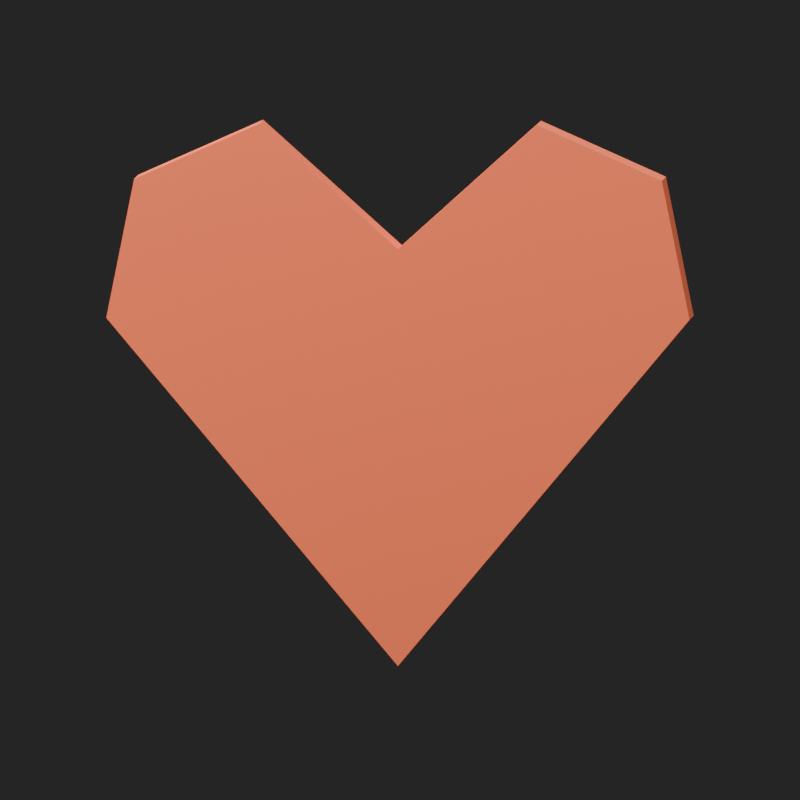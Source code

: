# Source: status-health.blend  (saved by Blender 5.2.44; exported with 4.5.12 LTS)
import bpy
from mathutils import Matrix  # noqa: F401  (used for matrix-valued properties, if any)

bpy.ops.wm.read_factory_settings(use_empty=True)
scene = bpy.context.scene
scene.name = 'Scene'

# ---- materials (node trees are filled in below, after node groups)
mat_coral = bpy.data.materials.new('coral')
mat_coral.diffuse_color = (0.94, 0.16, 0.06, 1.0)

# ---- material node trees
mat_coral.use_nodes = True; mat_coral.node_tree.nodes.clear()
_N = mat_coral.node_tree.nodes; _L = mat_coral.node_tree.links
n0 = _N.new('ShaderNodeBsdfPrincipled'); n0.name = 'Principled BSDF'; n0.location = (-200, 100)
n0.inputs[0].default_value = (0.94, 0.16, 0.06, 1.0)
n0.inputs[2].default_value = 0.8
n0.inputs[10].default_value = 0.005
n0.inputs[27].default_value = (0.94, 0.16, 0.06, 1.0)
n1 = _N.new('ShaderNodeOutputMaterial'); n1.name = 'Material Output'; n1.location = (200, 100)
_L.new(n0.outputs[0], n1.inputs[0])
n1.is_active_output = True

# ---- world
world_studio = bpy.data.worlds.new('studio'); scene.world = world_studio
world_studio.use_nodes = True; world_studio.node_tree.nodes.clear()
_N = world_studio.node_tree.nodes; _L = world_studio.node_tree.links
n0 = _N.new('ShaderNodeBackground'); n0.name = 'Background'; n0.location = (-200, 100)
n0.inputs[0].default_value = (0.05, 0.05, 0.05, 1.0)
n0.inputs[1].default_value = 0.5
n1 = _N.new('ShaderNodeOutputWorld'); n1.name = 'World Output'; n1.location = (200, 100)
_L.new(n0.outputs[0], n1.inputs[0])
n1.is_active_output = True

# ---- cameras
cam_camera = bpy.data.cameras.new('Camera')
cam_camera.type = 'ORTHO'
cam_camera.ortho_scale = 1.15

# ---- lights
light_area = bpy.data.lights.new('Area', 'AREA')
light_area.energy = 700.0
light_area.size = 5.0
light_area.size_y = 1.0
light_area_001 = bpy.data.lights.new('Area.001', 'AREA')
light_area_001.energy = 400.0
light_area_001.size = 5.0
light_area_001.size_y = 1.0

# ---- meshes
me_status_health = bpy.data.meshes.new('status-health')
me_status_health.from_pydata([(-0.42, -0.05, 0.12), (-0.38, -0.05, 0.32), (-0.2, -0.05, 0.4), (0.0, -0.05, 0.22), (0.2, -0.05, 0.4), (0.38, -0.05, 0.32), (0.42, -0.05, 0.12), (0.0, -0.05, -0.38), (-0.42, 0.05, 0.12), (-0.38, 0.05, 0.32), (-0.2, 0.05, 0.4), (0.0, 0.05, 0.22), (0.2, 0.05, 0.4), (0.38, 0.05, 0.32), (0.42, 0.05, 0.12), (0.0, 0.05, -0.38)], [], [(7, 6, 5, 4, 3, 2, 1, 0), (8, 9, 10, 11, 12, 13, 14, 15), (0, 1, 9, 8), (1, 2, 10, 9), (2, 3, 11, 10), (3, 4, 12, 11), (4, 5, 13, 12), (5, 6, 14, 13), (6, 7, 15, 14), (7, 0, 8, 15)])
me_status_health.materials.append(mat_coral)
me_status_health.update()

# ---- objects
ob_status_health = bpy.data.objects.new('status-health', me_status_health)
ob_area = bpy.data.objects.new('Area', light_area)
ob_area_001 = bpy.data.objects.new('Area.001', light_area_001)
ob_camera = bpy.data.objects.new('Camera', cam_camera)

# ---- transforms, parenting, visibility, modifiers, constraints
ob_status_health.location = (0.0, 0.0, 0.0)
ob_area.location = (2.0, -4.0, 6.0)
ob_area.rotation_euler = (0.6405, 5.714e-08, 0.4636)
ob_area_001.location = (-3.0, -1.0, 3.0)
ob_area_001.rotation_euler = (0.8117, -1.032e-07, -1.249)
ob_camera.location = (0.3, -5.0, 0.3)
ob_camera.rotation_euler = (1.511, 3.764e-09, 0.05993)

# ---- collection membership
scene.collection.objects.link(ob_status_health)
scene.collection.objects.link(ob_area)
scene.collection.objects.link(ob_area_001)
scene.collection.objects.link(ob_camera)

# ---- scene / render settings (as saved in the file)
scene.camera = ob_camera
scene.frame_start = 1; scene.frame_end = 1; scene.frame_set(1)
scene.render.engine = 'BLENDER_EEVEE_NEXT'
scene.render.resolution_x = 512
scene.render.resolution_y = 512
scene.render.film_transparent = True
scene.render.bake_bias = 0.0
scene.render.bake_samples = 0
scene.render.compositor_device = 'GPU'
scene.eevee.taa_render_samples = 8
scene.eevee.use_volume_custom_range = False
scene.eevee.fast_gi_thickness_near = 0.1
scene.eevee.fast_gi_thickness_far = 0.0
scene.eevee.ray_tracing_options.screen_trace_thickness = 0.1
bpy.context.view_layer.update()
